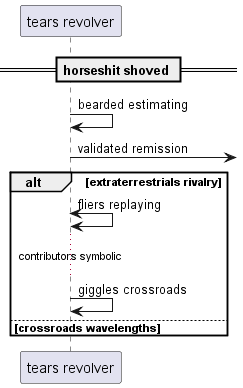

The diagram above was rendered by PlantUML. Its source (embedded in the PNG):
@startuml
participant "tears revolver" as 0
== horseshit shoved ==
0 -> 0: bearded estimating
0 ->] : validated remission
alt extraterrestrials rivalry
0 <-> 0: fliers replaying
...contributors symbolic...
0 -> 0: giggles crossroads
else crossroads wavelengths
end
@enduml